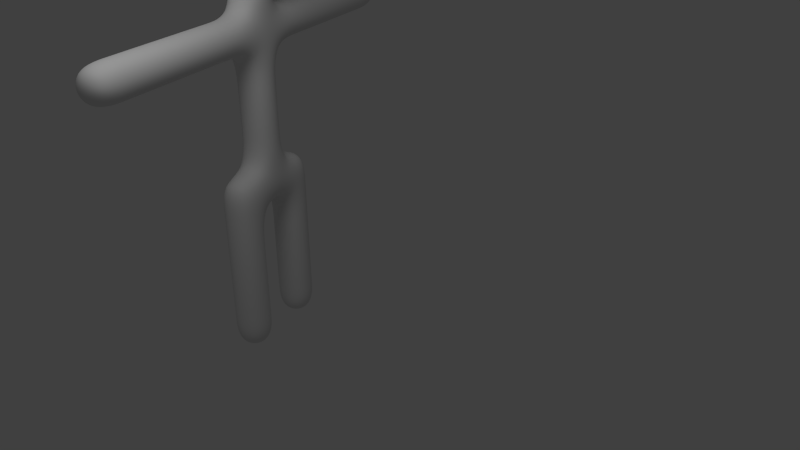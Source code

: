 # Source: lab06a_Daniel_Taylor.blend  (saved by Blender 2.83.19; exported with 4.5.12 LTS)
import bpy
from mathutils import Matrix  # noqa: F401  (used for matrix-valued properties, if any)

bpy.ops.wm.read_factory_settings(use_empty=True)
scene = bpy.context.scene
scene.name = 'Scene'

# ---- collections
col_collection_1 = bpy.data.collections.new('Collection 1'); scene.collection.children.link(col_collection_1)

# ---- materials (node trees are filled in below, after node groups)
mat_material_001 = bpy.data.materials.new('Material.001')
mat_material_001.alpha_threshold = 0.0
mat_material_001.use_transparent_shadow = False
mat_material_001.roughness = 0.5
mat_material_001.line_color = (0.0, 0.0, 0.0, 1.0)

# ---- material node trees

# ---- world
world_world = bpy.data.worlds.new('World'); scene.world = world_world
world_world.color = (0.05088, 0.05088, 0.05088)
world_world.use_sun_shadow = False
world_world.sun_shadow_jitter_overblur = 0.0
world_world.cycles.sampling_method = 'MANUAL'
world_world.cycles.sample_map_resolution = 256

# ---- cameras
cam_camera = bpy.data.cameras.new('Camera')
cam_camera.clip_end = 100.0
cam_camera.lens = 35.0
cam_camera.sensor_width = 32.0
cam_camera.sensor_height = 18.0
cam_camera.ortho_scale = 7.314
cam_camera.dof.focus_distance = 0.0
cam_camera.dof.aperture_fstop = 128.0

# ---- lights
light_lamp = bpy.data.lights.new('Lamp', 'POINT')
light_lamp.transmission_factor = 0.0
light_lamp.cutoff_distance = 30.0
light_lamp.energy = 100.0
light_lamp.shadow_buffer_clip_start = 1.001
light_lamp.shadow_soft_size = 1.0
light_lamp.shadow_maximum_resolution = 0.006
light_lamp.use_absolute_resolution = True
light_lamp.cycles.use_multiple_importance_sampling = False

# ---- meshes
me_cube_001 = bpy.data.meshes.new('Cube.001')
me_cube_001.from_pydata([(-1.0, 1.095, -12.04), (-1.0, -0.9046, -12.04), (-3.0, -0.9046, -12.04), (-3.0, 1.095, -12.04), (-1.0, 1.095, -10.04), (-1.0, -0.9046, -10.04), (-3.0, -0.9046, -10.04), (-3.0, 1.095, -10.04), (-3.0, -0.9046, -8.038), (-3.0, 1.095, -8.038), (-1.0, -0.9046, -8.038), (-1.0, 1.095, -8.038), (-1.0, -0.9046, -6.038), (-1.0, 1.095, -6.038), (-3.0, 1.095, -6.038), (-3.0, -0.9046, -6.038), (-3.0, 1.095, -4.038), (-3.0, -0.9046, -4.038), (-1.0, -0.9046, -4.038), (-1.0, 1.095, -4.038), (-1.0, -0.9046, -2.038), (-1.0, 1.095, -2.038), (-3.0, 1.095, -2.038), (-3.0, -0.9046, -2.038), (1.0, -0.9046, -4.038), (1.0, -0.9046, -2.038), (1.0, 1.095, -2.038), (1.0, 1.095, -4.038), (3.0, 1.095, -4.038), (3.0, -0.9046, -4.038), (3.0, 1.095, -2.038), (3.0, -0.9046, -2.038), (3.0, -0.9046, -6.038), (1.0, -0.9046, -6.038), (3.0, 1.095, -6.038), (1.0, 1.095, -6.038), (1.0, -0.9046, -8.038), (1.0, 1.095, -8.038), (3.0, 1.095, -8.038), (3.0, -0.9046, -8.038), (3.0, -0.9046, -10.04), (1.0, -0.9046, -10.04), (3.0, 1.095, -10.04), (1.0, 1.095, -10.04), (1.0, -0.9046, -12.04), (1.0, 1.095, -12.04), (3.0, 1.095, -12.04), (3.0, -0.9046, -12.04), (-1.0, 1.095, -0.03814), (1.0, 1.095, -0.03814), (1.0, -0.9046, -0.03814), (-1.0, -0.9046, -0.03814), (-1.0, 1.095, 1.962), (-1.0, -0.9046, 1.962), (1.0, -0.9046, 1.962), (1.0, 1.095, 1.962), (1.0, 1.095, 3.962), (-1.0, 1.095, 3.962), (1.0, -0.9046, 3.962), (-1.0, -0.9046, 3.962), (-1.0, 1.095, 5.962), (-1.0, -0.9046, 5.962), (1.0, -0.9046, 5.962), (1.0, 1.095, 5.962), (1.0, 1.095, 7.962), (-1.0, 1.095, 7.962), (1.0, -0.9046, 7.962), (-1.0, -0.9046, 7.962), (3.0, -0.9046, 5.962), (3.0, 1.095, 5.962), (3.0, 1.095, 3.962), (3.0, -0.9046, 3.962), (5.0, -0.9046, 3.962), (5.0, 1.095, 3.962), (5.0, -0.9046, 5.962), (5.0, 1.095, 5.962), (7.0, -0.9046, 5.962), (7.0, 1.095, 5.962), (7.0, 1.095, 3.962), (7.0, -0.9046, 3.962), (9.0, 1.095, 3.962), (9.0, -0.9046, 3.962), (9.0, -0.9046, 5.962), (9.0, 1.095, 5.962), (11.0, -0.9046, 5.962), (11.0, 1.095, 5.962), (11.0, 1.095, 3.962), (11.0, -0.9046, 3.962), (-3.0, 1.095, 3.962), (-3.0, 1.095, 5.962), (-3.0, -0.9046, 5.962), (-3.0, -0.9046, 3.962), (-5.0, -0.9046, 3.962), (-5.0, 1.095, 3.962), (-5.0, -0.9046, 5.962), (-5.0, 1.095, 5.962), (-7.0, 1.095, 5.962), (-7.0, 1.095, 3.962), (-7.0, -0.9046, 5.962), (-7.0, -0.9046, 3.962), (-9.0, -0.9046, 3.962), (-9.0, 1.095, 3.962), (-9.0, -0.9046, 5.962), (-9.0, 1.095, 5.962), (-11.0, 1.095, 5.962), (-11.0, 1.095, 3.962), (-11.0, -0.9046, 5.962), (-11.0, -0.9046, 3.962), (-0.05205, 2.295, 9.743), (1.608, 1.026, 8.537), (-0.6863, 1.026, 7.791), (-2.105, 1.026, 9.743), (-0.6863, 1.026, 11.7), (1.608, 1.026, 10.95), (0.5822, -1.026, 7.791), (-1.713, -1.026, 8.537), (-1.713, -1.026, 10.95), (0.5822, -1.026, 11.7), (2.0, -1.026, 9.743), (-0.05205, -2.295, 9.743), (0.924, 1.952, 9.034), (-0.4249, 1.952, 8.596), (0.5512, 1.206, 7.887), (0.924, 1.952, 10.45), (1.9, 1.206, 9.743), (-1.259, 1.952, 9.743), (-1.631, 1.206, 8.596), (-0.4249, 1.952, 10.89), (-1.631, 1.206, 10.89), (0.5512, 1.206, 11.6), (2.13, -1.118e-07, 10.45), (2.13, 7.451e-08, 9.034), (1.297, 2.31e-07, 7.887), (-0.05205, 2.757e-07, 7.448), (-1.401, 2.31e-07, 7.887), (-2.235, 7.451e-08, 9.034), (-2.235, -1.118e-07, 10.45), (-1.401, -2.682e-07, 11.6), (-0.05205, -3.353e-07, 12.04), (1.297, -2.682e-07, 11.6), (1.527, -1.206, 8.596), (-0.6553, -1.206, 7.887), (-2.004, -1.206, 9.743), (-0.6553, -1.206, 11.6), (1.527, -1.206, 10.89), (1.154, -1.952, 9.743), (0.3208, -1.952, 8.596), (-1.028, -1.952, 9.034), (-1.028, -1.952, 10.45), (0.3208, -1.952, 10.89)], [], [(0, 1, 2, 3), (0, 4, 5, 1), (1, 5, 6, 2), (2, 6, 7, 3), (4, 0, 3, 7), (7, 6, 8, 9), (6, 5, 10, 8), (4, 7, 9, 11), (5, 4, 11, 10), (10, 11, 13, 12), (11, 9, 14, 13), (8, 10, 12, 15), (9, 8, 15, 14), (14, 15, 17, 16), (15, 12, 18, 17), (13, 14, 16, 19), (12, 13, 19, 18), (19, 16, 22, 21), (17, 18, 20, 23), (16, 17, 23, 22), (21, 22, 23, 20), (20, 18, 24, 25), (19, 21, 26, 27), (18, 19, 27, 24), (27, 26, 30, 28), (26, 25, 31, 30), (25, 24, 29, 31), (29, 28, 30, 31), (29, 24, 33, 32), (28, 29, 32, 34), (27, 28, 34, 35), (24, 27, 35, 33), (33, 35, 37, 36), (35, 34, 38, 37), (34, 32, 39, 38), (32, 33, 36, 39), (39, 36, 41, 40), (38, 39, 40, 42), (37, 38, 42, 43), (36, 37, 43, 41), (41, 43, 45, 44), (43, 42, 46, 45), (42, 40, 47, 46), (40, 41, 44, 47), (44, 45, 46, 47), (26, 21, 48, 49), (25, 26, 49, 50), (20, 25, 50, 51), (21, 20, 51, 48), (48, 51, 53, 52), (51, 50, 54, 53), (50, 49, 55, 54), (49, 48, 52, 55), (55, 52, 57, 56), (54, 55, 56, 58), (53, 54, 58, 59), (52, 53, 59, 57), (59, 58, 62, 61), (56, 57, 60, 63), (63, 60, 65, 64), (62, 63, 64, 66), (61, 62, 66, 67), (60, 61, 67, 65), (65, 67, 66, 64), (63, 62, 68, 69), (56, 63, 69, 70), (62, 58, 71, 68), (58, 56, 70, 71), (71, 70, 73, 72), (68, 71, 72, 74), (70, 69, 75, 73), (69, 68, 74, 75), (75, 74, 76, 77), (73, 75, 77, 78), (74, 72, 79, 76), (72, 73, 78, 79), (79, 78, 80, 81), (76, 79, 81, 82), (78, 77, 83, 80), (77, 76, 82, 83), (83, 82, 84, 85), (80, 83, 85, 86), (82, 81, 87, 84), (81, 80, 86, 87), (87, 86, 85, 84), (60, 57, 88, 89), (61, 60, 89, 90), (59, 61, 90, 91), (57, 59, 91, 88), (88, 91, 92, 93), (91, 90, 94, 92), (90, 89, 95, 94), (89, 88, 93, 95), (95, 93, 97, 96), (94, 95, 96, 98), (92, 94, 98, 99), (93, 92, 99, 97), (97, 99, 100, 101), (99, 98, 102, 100), (98, 96, 103, 102), (96, 97, 101, 103), (103, 101, 105, 104), (102, 103, 104, 106), (100, 102, 106, 107), (101, 100, 107, 105), (105, 107, 106, 104), (122, 120, 109), (120, 122, 121), (110, 121, 122), (121, 108, 120), (124, 109, 120), (120, 123, 124), (113, 124, 123), (123, 120, 108), (126, 121, 110), (121, 126, 125), (111, 125, 126), (125, 108, 121), (128, 125, 111), (125, 128, 127), (112, 127, 128), (127, 108, 125), (129, 127, 112), (127, 129, 123), (113, 123, 129), (123, 108, 127), (131, 109, 124), (124, 130, 131), (118, 131, 130), (130, 124, 113), (133, 110, 122), (122, 132, 133), (114, 133, 132), (132, 122, 109), (135, 111, 126), (126, 134, 135), (115, 135, 134), (134, 126, 110), (137, 112, 128), (128, 136, 137), (116, 137, 136), (136, 128, 111), (139, 113, 129), (129, 138, 139), (117, 139, 138), (138, 129, 112), (140, 131, 118), (131, 140, 132), (114, 132, 140), (132, 109, 131), (141, 133, 114), (133, 141, 134), (115, 134, 141), (134, 110, 133), (142, 135, 115), (135, 142, 136), (116, 136, 142), (136, 111, 135), (143, 137, 116), (137, 143, 138), (117, 138, 143), (138, 112, 137), (144, 139, 117), (139, 144, 130), (118, 130, 144), (130, 113, 139), (146, 114, 140), (140, 145, 146), (119, 146, 145), (145, 140, 118), (147, 115, 141), (141, 146, 147), (119, 147, 146), (146, 141, 114), (148, 116, 142), (142, 147, 148), (119, 148, 147), (147, 142, 115), (149, 117, 143), (143, 148, 149), (119, 149, 148), (148, 143, 116), (145, 118, 144), (144, 149, 145), (119, 145, 149), (149, 144, 117)])
me_cube_001.polygons.foreach_set('use_smooth', [True] * 186)
me_cube_001.materials.append(mat_material_001)
me_cube_001.use_remesh_preserve_volume = False
me_cube_001.use_remesh_preserve_attributes = False
me_cube_001.use_mirror_vertex_groups = False
me_cube_001.update()

# ---- objects
ob_empty = bpy.data.objects.new('Empty', None)
ob_lamp = bpy.data.objects.new('Lamp', light_lamp)
ob_camera = bpy.data.objects.new('Camera', cam_camera)
ob_humanoid = bpy.data.objects.new('Humanoid', me_cube_001)

# ---- transforms, parenting, visibility, modifiers, constraints
ob_empty.location = (0.0, 0.0, 0.0)
ob_empty.rotation_euler = (0.0, -0.0, 1.25)
ob_empty.empty_display_type = 'ARROWS'
ob_empty.lineart.crease_threshold = 0.0
ob_lamp.location = (4.076, 1.005, 5.904)
ob_lamp.rotation_euler = (0.6503, 0.05522, 1.866)
ob_lamp.lock_rotations_4d = False
ob_lamp.empty_display_type = 'ARROWS'
ob_lamp.color = (0.0, 0.0, 0.0, 0.0)
ob_lamp.lineart.crease_threshold = 0.0
ob_camera.parent = ob_empty
ob_camera.location = (7.481, -6.508, 5.344)
ob_camera.rotation_euler = (1.109, 0.01082, 0.8149)
ob_camera.lock_rotations_4d = False
ob_camera.empty_display_type = 'ARROWS'
ob_camera.color = (0.0, 0.0, 0.0, 0.0)
ob_camera.display_type = 'WIRE'
ob_camera.lineart.crease_threshold = 0.0
ob_humanoid.location = (2.0, -0.09537, 2.379)
ob_humanoid.scale = (0.1936, 0.1936, 0.1936)
ob_humanoid.lock_rotations_4d = False
ob_humanoid.empty_display_type = 'ARROWS'
ob_humanoid.color = (0.0, 0.0, 0.0, 1.0)
ob_humanoid.lineart.crease_threshold = 0.0
_m = ob_humanoid.modifiers.new('Subsurf', 'SUBSURF')
_m.uv_smooth = 'PRESERVE_CORNERS'
_m.levels = 2
_m.render_levels = 3
_m.show_only_control_edges = False

# ---- collection membership
scene.collection.objects.link(ob_empty)
col_collection_1.objects.link(ob_lamp)
col_collection_1.objects.link(ob_camera)
col_collection_1.objects.link(ob_humanoid)

# ---- scene / render settings (as saved in the file)
scene.camera = ob_camera
scene.frame_start = 1; scene.frame_end = 250; scene.frame_set(40)
scene.render.engine = 'BLENDER_EEVEE_NEXT'
scene.render.image_settings.color_mode = 'RGB'
scene.render.image_settings.compression = 90
scene.render.resolution_percentage = 50
scene.render.dither_intensity = 0.0
scene.render.bake_margin = 2
scene.render.bake_bias = 0.0
scene.cycles.use_denoising = False
scene.cycles.samples = 10
scene.cycles.sampling_pattern = 'TABULATED_SOBOL'
scene.cycles.light_sampling_threshold = 0.0
scene.cycles.use_adaptive_sampling = False
scene.cycles.use_light_tree = False
scene.cycles.blur_glossy = 0.0
scene.cycles.volume_bounces = 1
scene.cycles.pixel_filter_type = 'GAUSSIAN'
scene.cycles.sample_clamp_indirect = 0.0
scene.view_settings.view_transform = 'Standard'
bpy.context.view_layer.update()
